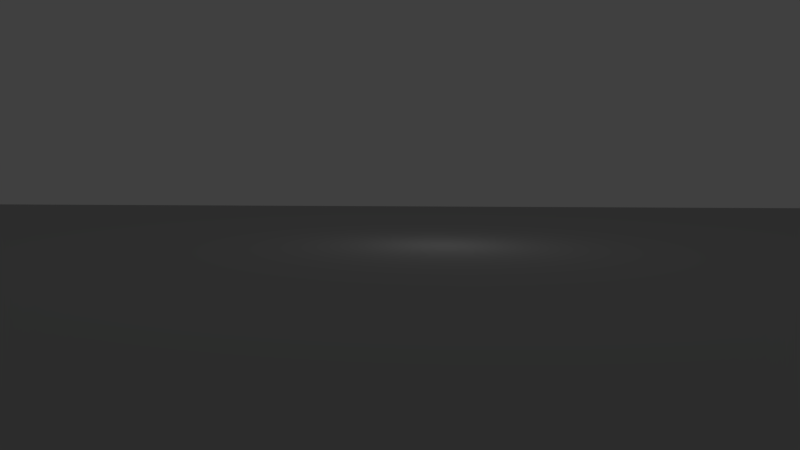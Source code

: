 # Source: untitled.blend  (saved by Blender 2.56.0; exported with 4.5.12 LTS)
import bpy
from mathutils import Matrix  # noqa: F401  (used for matrix-valued properties, if any)

bpy.ops.wm.read_factory_settings(use_empty=True)
scene = bpy.context.scene
scene.name = 'Scene'

# ---- collections
col_collection_1 = bpy.data.collections.new('Collection 1'); scene.collection.children.link(col_collection_1)

# ---- materials (node trees are filled in below, after node groups)
mat_blue = bpy.data.materials.new('blue')
mat_blue.alpha_threshold = 0.0
mat_blue.use_transparent_shadow = False
mat_blue.diffuse_color = (0.2222, 0.222, 0.2227, 1.0)
mat_blue.specular_color = (0.0, 0.01178, 0.4889)
mat_blue.roughness = 0.5
mat_blue.line_color = (0.0, 0.0, 0.0, 1.0)
mat_green = bpy.data.materials.new('green')
mat_green.alpha_threshold = 0.0
mat_green.use_transparent_shadow = False
mat_green.diffuse_color = (0.333, 0.333, 0.333, 1.0)
mat_green.specular_color = (0.05185, 0.671, 0.04336)
mat_green.roughness = 0.5
mat_green.line_color = (0.0, 0.0, 0.0, 1.0)
mat_red = bpy.data.materials.new('red')
mat_red.alpha_threshold = 0.0
mat_red.use_transparent_shadow = False
mat_red.diffuse_color = (0.444, 0.444, 0.444, 1.0)
mat_red.specular_color = (0.4741, 0.01178, 0.0)
mat_red.roughness = 0.5
mat_red.line_color = (0.0, 0.0, 0.0, 1.0)
mat_white = bpy.data.materials.new('white')
mat_white.alpha_threshold = 0.0
mat_white.use_transparent_shadow = False
mat_white.diffuse_color = (0.5, 0.5, 0.5, 1.0)
mat_white.specular_color = (0.5, 0.5, 0.5)
mat_white.roughness = 0.5
mat_white.line_color = (0.0, 0.0, 0.0, 1.0)

# ---- material node trees

# ---- world
world_world = bpy.data.worlds.new('World'); scene.world = world_world
world_world.color = (0.05088, 0.05088, 0.05088)
world_world.use_sun_shadow = False
world_world.sun_shadow_jitter_overblur = 0.0
world_world.cycles.sampling_method = 'MANUAL'
world_world.cycles.sample_map_resolution = 256

# ---- cameras
cam_camera = bpy.data.cameras.new('Camera')
cam_camera.clip_end = 100.0
cam_camera.lens = 35.0
cam_camera.ortho_scale = 7.314
cam_camera.dof.focus_distance = 0.0
cam_camera.dof.aperture_fstop = 128.0

# ---- lights
light_lamp = bpy.data.lights.new('Lamp', 'POINT')
light_lamp.transmission_factor = 0.0
light_lamp.cutoff_distance = 30.0
light_lamp.energy = 100.0
light_lamp.shadow_buffer_clip_start = 1.001
light_lamp.shadow_soft_size = 1.0
light_lamp.shadow_maximum_resolution = 0.006
light_lamp.use_absolute_resolution = True
light_lamp.cycles.use_multiple_importance_sampling = False

# ---- meshes
me_plane = bpy.data.meshes.new('Plane')
me_plane.from_pydata([(-8626.0, -8626.0, -1.028), (-8626.0, 8626.0, -1.028), (8626.0, -8626.0, -1.028), (0.0009721, 8626.0, -1.028), (-8626.0, 0.001316, -1.028), (-0.001185, -8626.0, -1.028), (8626.0, -0.00138, -1.028), (-0.0001066, -3.194e-05, -1.028), (-0.0001066, -3.194e-05, -1.028), (8626.0, -0.00138, -1.028), (0.0009721, 8626.0, -1.028), (8626.0, 8626.0, -1.028)], [], [(5, 2, 6, 7), (0, 5, 7, 4), (4, 7, 3, 1), (8, 9, 11, 10)])
me_plane.polygons.foreach_set('material_index', [3, 3, 3, 3])
_uv = me_plane.uv_layers.new(name='UVTex')
_uv.uv.foreach_set('vector', [0.0, 0.0, 1.0, 0.0, 1.0, 1.0, 0.0, 1.0, 0.2445, 0.2445, 0.7555, 0.2445, 0.7555, 0.7555, 0.2445, 0.7555, 0.0, 0.0, 1.0, 0.0, 1.0, 1.0, 0.0, 1.0, 3.206, 3.206, -2.206, 3.206, -2.206, -2.206, 3.206, -2.206])
me_plane.materials.append(mat_blue)
me_plane.materials.append(mat_green)
me_plane.materials.append(mat_red)
me_plane.materials.append(mat_white)
me_plane.use_remesh_preserve_volume = False
me_plane.use_remesh_preserve_attributes = False
me_plane.use_mirror_vertex_groups = False
me_plane.update()

# ---- objects
ob_track_start = bpy.data.objects.new('track.start', None)
ob_plane = bpy.data.objects.new('Plane', me_plane)
ob_lamp = bpy.data.objects.new('Lamp', light_lamp)
ob_camera = bpy.data.objects.new('Camera', cam_camera)

# ---- transforms, parenting, visibility, modifiers, constraints
ob_track_start.location = (0.0, 0.0, 3.218)
ob_track_start.empty_display_type = 'ARROWS'
ob_track_start.empty_image_offset = (0.0, 0.0)
ob_track_start.lineart.crease_threshold = 0.0
ob_plane.location = (0.0, 0.0, 0.0)
ob_plane.empty_display_type = 'ARROWS'
ob_plane.lineart.crease_threshold = 0.0
ob_lamp.location = (4.076, 1.005, 5.904)
ob_lamp.rotation_euler = (0.6503, 0.05522, 1.866)
ob_lamp.lock_rotations_4d = False
ob_lamp.empty_display_type = 'ARROWS'
ob_lamp.color = (0.0, 0.0, 0.0, 0.0)
ob_lamp.lineart.crease_threshold = 0.0
ob_camera.location = (59.64, 0.1611, 5.344)
ob_camera.rotation_euler = (1.483, -0.004805, 1.613)
ob_camera.lock_rotations_4d = False
ob_camera.empty_display_type = 'ARROWS'
ob_camera.color = (0.0, 0.0, 0.0, 0.0)
ob_camera.display_type = 'WIRE'
ob_camera.lineart.crease_threshold = 0.0

# ---- collection membership
col_collection_1.objects.link(ob_track_start)
col_collection_1.objects.link(ob_plane)
col_collection_1.objects.link(ob_lamp)
col_collection_1.objects.link(ob_camera)

# ---- scene / render settings (as saved in the file)
scene.camera = ob_camera
scene.frame_start = 1; scene.frame_end = 250; scene.frame_set(1)
scene.render.engine = 'BLENDER_EEVEE_NEXT'
scene.render.image_settings.color_mode = 'RGB'
scene.render.image_settings.compression = 90
scene.render.resolution_percentage = 50
scene.render.dither_intensity = 0.0
scene.render.bake_margin = 2
scene.render.bake_bias = 0.0
scene.cycles.use_denoising = False
scene.cycles.samples = 10
scene.cycles.sampling_pattern = 'TABULATED_SOBOL'
scene.cycles.light_sampling_threshold = 0.0
scene.cycles.use_adaptive_sampling = False
scene.cycles.use_light_tree = False
scene.cycles.blur_glossy = 0.0
scene.cycles.volume_bounces = 1
scene.cycles.pixel_filter_type = 'GAUSSIAN'
scene.cycles.sample_clamp_indirect = 0.0
scene.view_settings.view_transform = 'Standard'
bpy.context.view_layer.update()
